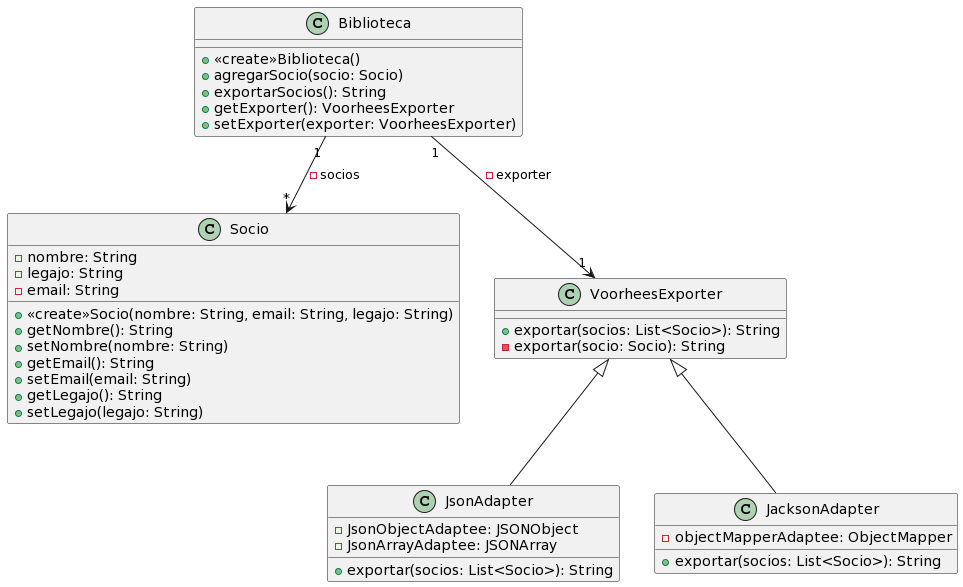

The diagram above was rendered by PlantUML. Its source (embedded in the PNG):
@startuml
class Biblioteca{
  +<<create>>Biblioteca()
  +agregarSocio(socio: Socio)
  +exportarSocios(): String
  +getExporter(): VoorheesExporter
  +setExporter(exporter: VoorheesExporter)
}

class Socio{
  -nombre: String
  -legajo: String
  -email: String

  +<<create>>Socio(nombre: String, email: String, legajo: String)
  +getNombre(): String
  +setNombre(nombre: String)
  +getEmail(): String
  +setEmail(email: String)
  +getLegajo(): String
  +setLegajo(legajo: String)
}

class VoorheesExporter{
  +exportar(socios: List<Socio>): String
  -exportar(socio: Socio): String
}

class JsonAdapter extends VoorheesExporter{
  -JsonObjectAdaptee: JSONObject
  -JsonArrayAdaptee: JSONArray
  +exportar(socios: List<Socio>): String
}

class JacksonAdapter extends VoorheesExporter{
  -objectMapperAdaptee: ObjectMapper
  +exportar(socios: List<Socio>): String
}

Biblioteca "1" --> "*" Socio: -socios
Biblioteca "1" --> "1" VoorheesExporter: -exporter
@enduml